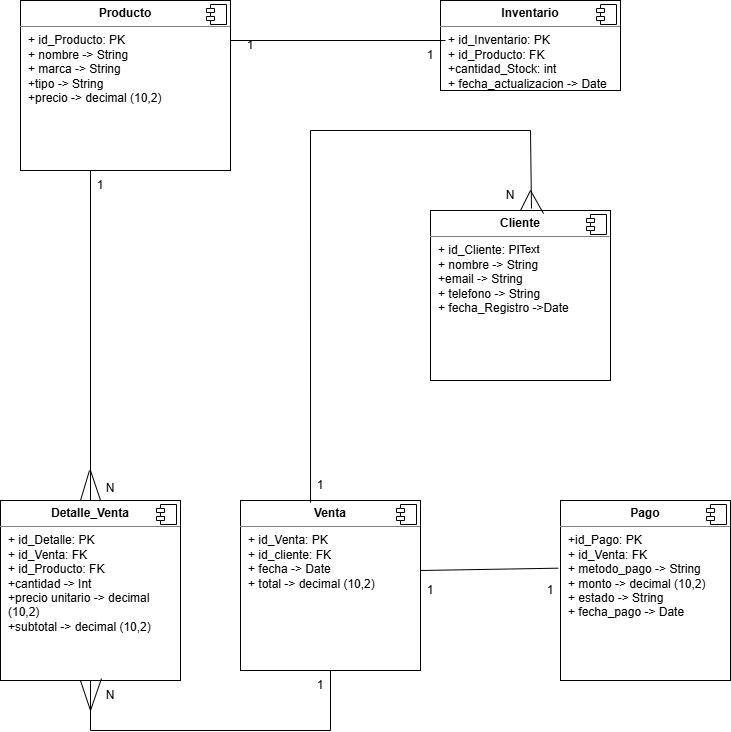

The diagram above was exported from draw.io. Its source (the exported page's mxGraphModel, read from the mxfile embedded in the PNG):
<mxGraphModel dx="1664" dy="874" grid="1" gridSize="10" guides="1" tooltips="1" connect="1" arrows="1" fold="1" page="1" pageScale="1" pageWidth="827" pageHeight="1169" math="0" shadow="0">
  <root>
    <mxCell id="0" />
    <mxCell id="1" parent="0" />
    <mxCell id="_cu9FfYJkpPAqdiGruMy-2" parent="1" style="align=left;overflow=fill;html=1;dropTarget=0;whiteSpace=wrap;" value="&lt;p style=&quot;margin:0px;margin-top:6px;text-align:center;&quot;&gt;&lt;b&gt;Producto&lt;/b&gt;&lt;/p&gt;&lt;hr size=&quot;1&quot; style=&quot;border-style:solid;&quot;&gt;&lt;p style=&quot;margin:0px;margin-left:8px;&quot;&gt;+ id_Producto: PK&lt;br&gt;+ nombre -&amp;gt; String&lt;/p&gt;&lt;p style=&quot;margin:0px;margin-left:8px;&quot;&gt;+ marca -&amp;gt; String&lt;/p&gt;&lt;p style=&quot;margin:0px;margin-left:8px;&quot;&gt;+tipo -&amp;gt; String&lt;/p&gt;&lt;p style=&quot;margin:0px;margin-left:8px;&quot;&gt;+precio -&amp;gt; decimal (10,2)&lt;/p&gt;" vertex="1">
      <mxGeometry height="170" width="210" x="50" y="110" as="geometry" />
    </mxCell>
    <mxCell id="_cu9FfYJkpPAqdiGruMy-3" parent="_cu9FfYJkpPAqdiGruMy-2" style="shape=component;jettyWidth=8;jettyHeight=4;" value="" vertex="1">
      <mxGeometry height="20" relative="1" width="20" x="1" as="geometry">
        <mxPoint x="-24" y="4" as="offset" />
      </mxGeometry>
    </mxCell>
    <mxCell id="_cu9FfYJkpPAqdiGruMy-4" parent="1" style="align=left;overflow=fill;html=1;dropTarget=0;whiteSpace=wrap;" value="&lt;p style=&quot;margin:0px;margin-top:6px;text-align:center;&quot;&gt;&lt;b&gt;Inventario&lt;/b&gt;&lt;/p&gt;&lt;hr size=&quot;1&quot; style=&quot;border-style:solid;&quot;&gt;&lt;p style=&quot;margin:0px;margin-left:8px;&quot;&gt;+ id_Inventario: PK&lt;br&gt;+ id_Producto: FK&lt;/p&gt;&lt;p style=&quot;margin:0px;margin-left:8px;&quot;&gt;+cantidad_Stock: int&lt;/p&gt;&lt;p style=&quot;margin:0px;margin-left:8px;&quot;&gt;+ fecha_actualizacion -&amp;gt; Date&lt;/p&gt;" vertex="1">
      <mxGeometry height="90" width="180" x="470" y="110" as="geometry" />
    </mxCell>
    <mxCell id="_cu9FfYJkpPAqdiGruMy-5" parent="_cu9FfYJkpPAqdiGruMy-4" style="shape=component;jettyWidth=8;jettyHeight=4;" value="" vertex="1">
      <mxGeometry height="20" relative="1" width="20" x="1" as="geometry">
        <mxPoint x="-24" y="4" as="offset" />
      </mxGeometry>
    </mxCell>
    <mxCell id="_cu9FfYJkpPAqdiGruMy-6" parent="1" style="align=left;overflow=fill;html=1;dropTarget=0;whiteSpace=wrap;" value="&lt;p style=&quot;margin:0px;margin-top:6px;text-align:center;&quot;&gt;&lt;b&gt;Cliente&lt;/b&gt;&lt;/p&gt;&lt;hr size=&quot;1&quot; style=&quot;border-style:solid;&quot;&gt;&lt;p style=&quot;margin:0px;margin-left:8px;&quot;&gt;+ id_Cliente: PK&lt;br&gt;+ nombre -&amp;gt; String&lt;/p&gt;&lt;p style=&quot;margin:0px;margin-left:8px;&quot;&gt;+email -&amp;gt; String&lt;/p&gt;&lt;p style=&quot;margin:0px;margin-left:8px;&quot;&gt;+ telefono -&amp;gt; String&lt;/p&gt;&lt;p style=&quot;margin:0px;margin-left:8px;&quot;&gt;+ fecha_Registro -&amp;gt;Date&lt;/p&gt;" vertex="1">
      <mxGeometry height="170" width="180" x="460" y="320" as="geometry" />
    </mxCell>
    <mxCell id="_cu9FfYJkpPAqdiGruMy-7" parent="_cu9FfYJkpPAqdiGruMy-6" style="shape=component;jettyWidth=8;jettyHeight=4;" value="" vertex="1">
      <mxGeometry height="20" relative="1" width="20" x="1" as="geometry">
        <mxPoint x="-24" y="4" as="offset" />
      </mxGeometry>
    </mxCell>
    <mxCell id="_cu9FfYJkpPAqdiGruMy-9" parent="1" style="align=left;overflow=fill;html=1;dropTarget=0;whiteSpace=wrap;" value="&lt;p style=&quot;margin:0px;margin-top:6px;text-align:center;&quot;&gt;&lt;b&gt;Venta&lt;/b&gt;&lt;/p&gt;&lt;hr size=&quot;1&quot; style=&quot;border-style:solid;&quot;&gt;&lt;p style=&quot;margin:0px;margin-left:8px;&quot;&gt;+ id_Venta: PK&lt;br&gt;+ id_cliente: FK&lt;/p&gt;&lt;p style=&quot;margin:0px;margin-left:8px;&quot;&gt;+ fecha -&amp;gt; Date&lt;/p&gt;&lt;p style=&quot;margin:0px;margin-left:8px;&quot;&gt;+ total -&amp;gt; decimal (10,2)&lt;/p&gt;" vertex="1">
      <mxGeometry height="170" width="180" x="270" y="610" as="geometry" />
    </mxCell>
    <mxCell id="_cu9FfYJkpPAqdiGruMy-10" parent="_cu9FfYJkpPAqdiGruMy-9" style="shape=component;jettyWidth=8;jettyHeight=4;" value="" vertex="1">
      <mxGeometry height="20" relative="1" width="20" x="1" as="geometry">
        <mxPoint x="-24" y="4" as="offset" />
      </mxGeometry>
    </mxCell>
    <mxCell id="_cu9FfYJkpPAqdiGruMy-11" parent="1" style="align=left;overflow=fill;html=1;dropTarget=0;whiteSpace=wrap;" value="&lt;p style=&quot;margin:0px;margin-top:6px;text-align:center;&quot;&gt;&lt;b&gt;Detalle_Venta&lt;/b&gt;&lt;/p&gt;&lt;hr size=&quot;1&quot; style=&quot;border-style:solid;&quot;&gt;&lt;p style=&quot;margin:0px;margin-left:8px;&quot;&gt;+ id_Detalle: PK&lt;br&gt;+ id_Venta: FK&lt;/p&gt;&lt;p style=&quot;margin:0px;margin-left:8px;&quot;&gt;+ id_Producto: FK&lt;/p&gt;&lt;p style=&quot;margin:0px;margin-left:8px;&quot;&gt;+cantidad -&amp;gt; Int&lt;/p&gt;&lt;p style=&quot;margin:0px;margin-left:8px;&quot;&gt;+precio unitario -&amp;gt; decimal (10,2)&lt;/p&gt;&lt;p style=&quot;margin:0px;margin-left:8px;&quot;&gt;+subtotal -&amp;gt; decimal (10,2)&lt;/p&gt;" vertex="1">
      <mxGeometry height="180" width="180" x="30" y="610" as="geometry" />
    </mxCell>
    <mxCell id="_cu9FfYJkpPAqdiGruMy-12" parent="_cu9FfYJkpPAqdiGruMy-11" style="shape=component;jettyWidth=8;jettyHeight=4;" value="" vertex="1">
      <mxGeometry height="20" relative="1" width="20" x="1" as="geometry">
        <mxPoint x="-24" y="4" as="offset" />
      </mxGeometry>
    </mxCell>
    <mxCell id="_cu9FfYJkpPAqdiGruMy-13" parent="1" style="align=left;overflow=fill;html=1;dropTarget=0;whiteSpace=wrap;" value="&lt;p style=&quot;margin:0px;margin-top:6px;text-align:center;&quot;&gt;&lt;b&gt;Pago&lt;/b&gt;&lt;/p&gt;&lt;hr size=&quot;1&quot; style=&quot;border-style:solid;&quot;&gt;&lt;p style=&quot;margin:0px;margin-left:8px;&quot;&gt;+id_Pago: PK&lt;br&gt;+ id_Venta: FK&lt;/p&gt;&lt;p style=&quot;margin:0px;margin-left:8px;&quot;&gt;+ metodo_pago -&amp;gt; String&lt;/p&gt;&lt;p style=&quot;margin:0px;margin-left:8px;&quot;&gt;+ monto -&amp;gt; decimal (10,2)&lt;/p&gt;&lt;p style=&quot;margin:0px;margin-left:8px;&quot;&gt;+ estado -&amp;gt; String&lt;/p&gt;&lt;p style=&quot;margin:0px;margin-left:8px;&quot;&gt;+ fecha_pago -&amp;gt; Date&lt;/p&gt;" vertex="1">
      <mxGeometry height="180" width="170" x="590" y="610" as="geometry" />
    </mxCell>
    <mxCell id="_cu9FfYJkpPAqdiGruMy-14" parent="_cu9FfYJkpPAqdiGruMy-13" style="shape=component;jettyWidth=8;jettyHeight=4;" value="" vertex="1">
      <mxGeometry height="20" relative="1" width="20" x="1" as="geometry">
        <mxPoint x="-24" y="4" as="offset" />
      </mxGeometry>
    </mxCell>
    <mxCell id="_cu9FfYJkpPAqdiGruMy-15" edge="1" parent="1" source="_cu9FfYJkpPAqdiGruMy-11" style="endArrow=none;html=1;rounded=0;exitX=0.5;exitY=0;exitDx=0;exitDy=0;" value="">
      <mxGeometry height="50" relative="1" width="50" as="geometry">
        <mxPoint x="70" y="330" as="sourcePoint" />
        <mxPoint x="120" y="280" as="targetPoint" />
      </mxGeometry>
    </mxCell>
    <mxCell id="_cu9FfYJkpPAqdiGruMy-16" edge="1" parent="1" source="_cu9FfYJkpPAqdiGruMy-11" style="endArrow=none;html=1;rounded=0;exitX=0.556;exitY=0;exitDx=0;exitDy=0;exitPerimeter=0;" value="">
      <mxGeometry height="50" relative="1" width="50" as="geometry">
        <mxPoint x="140" y="610" as="sourcePoint" />
        <mxPoint x="120" y="580" as="targetPoint" />
      </mxGeometry>
    </mxCell>
    <mxCell id="_cu9FfYJkpPAqdiGruMy-17" edge="1" parent="1" style="endArrow=none;html=1;rounded=0;" value="">
      <mxGeometry height="50" relative="1" width="50" as="geometry">
        <mxPoint x="110" y="610" as="sourcePoint" />
        <mxPoint x="118.97999999999999" y="580" as="targetPoint" />
      </mxGeometry>
    </mxCell>
    <mxCell id="_cu9FfYJkpPAqdiGruMy-19" edge="1" parent="1" source="_cu9FfYJkpPAqdiGruMy-6" style="endArrow=none;html=1;rounded=0;exitX=0.561;exitY=-0.012;exitDx=0;exitDy=0;exitPerimeter=0;" value="">
      <mxGeometry height="50" relative="1" width="50" as="geometry">
        <mxPoint x="560" y="310" as="sourcePoint" />
        <mxPoint x="560" y="240" as="targetPoint" />
      </mxGeometry>
    </mxCell>
    <mxCell id="_cu9FfYJkpPAqdiGruMy-21" edge="1" parent="1" source="_cu9FfYJkpPAqdiGruMy-6" style="endArrow=none;html=1;rounded=0;exitX=0.5;exitY=0;exitDx=0;exitDy=0;" value="">
      <mxGeometry height="50" relative="1" width="50" as="geometry">
        <mxPoint x="540" y="320" as="sourcePoint" />
        <mxPoint x="560" y="300" as="targetPoint" />
      </mxGeometry>
    </mxCell>
    <mxCell id="_cu9FfYJkpPAqdiGruMy-22" connectable="0" parent="_cu9FfYJkpPAqdiGruMy-21" style="edgeLabel;html=1;align=center;verticalAlign=middle;resizable=0;points=[];" value="Text" vertex="1">
      <mxGeometry relative="1" x="-0.15" y="-4" as="geometry">
        <mxPoint y="46" as="offset" />
      </mxGeometry>
    </mxCell>
    <mxCell id="_cu9FfYJkpPAqdiGruMy-23" edge="1" parent="1" source="_cu9FfYJkpPAqdiGruMy-6" style="endArrow=none;html=1;rounded=0;exitX=0.628;exitY=0.018;exitDx=0;exitDy=0;exitPerimeter=0;" value="">
      <mxGeometry height="50" relative="1" width="50" as="geometry">
        <mxPoint x="580" y="320" as="sourcePoint" />
        <mxPoint x="560" y="300" as="targetPoint" />
      </mxGeometry>
    </mxCell>
    <mxCell id="_cu9FfYJkpPAqdiGruMy-24" edge="1" parent="1" style="endArrow=none;html=1;rounded=0;" value="">
      <mxGeometry height="50" relative="1" width="50" as="geometry">
        <mxPoint x="340" y="240" as="sourcePoint" />
        <mxPoint x="560" y="240" as="targetPoint" />
      </mxGeometry>
    </mxCell>
    <mxCell id="_cu9FfYJkpPAqdiGruMy-25" edge="1" parent="1" source="_cu9FfYJkpPAqdiGruMy-9" style="endArrow=none;html=1;rounded=0;exitX=0.389;exitY=0.012;exitDx=0;exitDy=0;exitPerimeter=0;" value="">
      <mxGeometry height="50" relative="1" width="50" as="geometry">
        <mxPoint x="290" y="290" as="sourcePoint" />
        <mxPoint x="340" y="240" as="targetPoint" />
      </mxGeometry>
    </mxCell>
    <mxCell id="_cu9FfYJkpPAqdiGruMy-26" edge="1" parent="1" source="_cu9FfYJkpPAqdiGruMy-11" style="endArrow=none;html=1;rounded=0;exitX=0.5;exitY=1;exitDx=0;exitDy=0;" value="">
      <mxGeometry height="50" relative="1" width="50" as="geometry">
        <mxPoint x="70" y="890" as="sourcePoint" />
        <mxPoint x="120" y="840" as="targetPoint" />
      </mxGeometry>
    </mxCell>
    <mxCell id="_cu9FfYJkpPAqdiGruMy-27" edge="1" parent="1" style="endArrow=none;html=1;rounded=0;" value="">
      <mxGeometry height="50" relative="1" width="50" as="geometry">
        <mxPoint x="120" y="840" as="sourcePoint" />
        <mxPoint x="360" y="840" as="targetPoint" />
      </mxGeometry>
    </mxCell>
    <mxCell id="_cu9FfYJkpPAqdiGruMy-28" edge="1" parent="1" style="endArrow=none;html=1;rounded=0;" value="">
      <mxGeometry height="50" relative="1" width="50" as="geometry">
        <mxPoint x="360" y="840" as="sourcePoint" />
        <mxPoint x="360" y="780" as="targetPoint" />
      </mxGeometry>
    </mxCell>
    <mxCell id="_cu9FfYJkpPAqdiGruMy-29" edge="1" parent="1" style="endArrow=none;html=1;rounded=0;entryX=0.561;entryY=0.989;entryDx=0;entryDy=0;entryPerimeter=0;" target="_cu9FfYJkpPAqdiGruMy-11" value="">
      <mxGeometry height="50" relative="1" width="50" as="geometry">
        <mxPoint x="120" y="820" as="sourcePoint" />
        <mxPoint x="140" y="800" as="targetPoint" />
      </mxGeometry>
    </mxCell>
    <mxCell id="_cu9FfYJkpPAqdiGruMy-30" edge="1" parent="1" source="_cu9FfYJkpPAqdiGruMy-11" style="endArrow=none;html=1;rounded=0;exitX=0.444;exitY=1;exitDx=0;exitDy=0;exitPerimeter=0;" value="">
      <mxGeometry height="50" relative="1" width="50" as="geometry">
        <mxPoint x="100" y="840" as="sourcePoint" />
        <mxPoint x="120" y="820" as="targetPoint" />
      </mxGeometry>
    </mxCell>
    <mxCell id="_cu9FfYJkpPAqdiGruMy-32" parent="1" style="text;html=1;whiteSpace=wrap;strokeColor=none;fillColor=none;align=center;verticalAlign=middle;rounded=0;" value="1" vertex="1">
      <mxGeometry height="30" width="60" x="100" y="280" as="geometry" />
    </mxCell>
    <mxCell id="_cu9FfYJkpPAqdiGruMy-33" parent="1" style="text;html=1;whiteSpace=wrap;strokeColor=none;fillColor=none;align=center;verticalAlign=middle;rounded=0;" value="N&lt;div&gt;&lt;br&gt;&lt;/div&gt;" vertex="1">
      <mxGeometry height="30" width="60" x="110" y="590" as="geometry" />
    </mxCell>
    <mxCell id="_cu9FfYJkpPAqdiGruMy-34" parent="1" style="text;html=1;whiteSpace=wrap;strokeColor=none;fillColor=none;align=center;verticalAlign=middle;rounded=0;" value="1" vertex="1">
      <mxGeometry height="30" width="60" x="250" y="140" as="geometry" />
    </mxCell>
    <mxCell id="_cu9FfYJkpPAqdiGruMy-35" parent="1" style="text;html=1;whiteSpace=wrap;strokeColor=none;fillColor=none;align=center;verticalAlign=middle;rounded=0;" value="1" vertex="1">
      <mxGeometry height="30" width="60" x="430" y="150" as="geometry" />
    </mxCell>
    <mxCell id="_cu9FfYJkpPAqdiGruMy-36" parent="1" style="text;html=1;whiteSpace=wrap;strokeColor=none;fillColor=none;align=center;verticalAlign=middle;rounded=0;" value="1" vertex="1">
      <mxGeometry height="30" width="60" x="320" y="580" as="geometry" />
    </mxCell>
    <mxCell id="_cu9FfYJkpPAqdiGruMy-37" parent="1" style="text;html=1;whiteSpace=wrap;strokeColor=none;fillColor=none;align=center;verticalAlign=middle;rounded=0;" value="N" vertex="1">
      <mxGeometry height="30" width="60" x="510" y="290" as="geometry" />
    </mxCell>
    <mxCell id="_cu9FfYJkpPAqdiGruMy-38" parent="1" style="text;html=1;whiteSpace=wrap;strokeColor=none;fillColor=none;align=center;verticalAlign=middle;rounded=0;" value="1" vertex="1">
      <mxGeometry height="30" width="60" x="320" y="780" as="geometry" />
    </mxCell>
    <mxCell id="_cu9FfYJkpPAqdiGruMy-39" parent="1" style="text;html=1;whiteSpace=wrap;strokeColor=none;fillColor=none;align=center;verticalAlign=middle;rounded=0;" value="N" vertex="1">
      <mxGeometry height="30" width="60" x="110" y="790" as="geometry" />
    </mxCell>
    <mxCell id="_cu9FfYJkpPAqdiGruMy-40" parent="1" style="text;html=1;whiteSpace=wrap;strokeColor=none;fillColor=none;align=center;verticalAlign=middle;rounded=0;" value="1" vertex="1">
      <mxGeometry height="30" width="60" x="430" y="685" as="geometry" />
    </mxCell>
    <mxCell id="_cu9FfYJkpPAqdiGruMy-41" parent="1" style="text;html=1;whiteSpace=wrap;strokeColor=none;fillColor=none;align=center;verticalAlign=middle;rounded=0;" value="1" vertex="1">
      <mxGeometry height="30" width="60" x="550" y="685" as="geometry" />
    </mxCell>
    <mxCell id="_cu9FfYJkpPAqdiGruMy-42" edge="1" parent="1" style="endArrow=none;html=1;rounded=0;entryX=0.75;entryY=0;entryDx=0;entryDy=0;" target="_cu9FfYJkpPAqdiGruMy-35" value="">
      <mxGeometry height="50" relative="1" width="50" as="geometry">
        <mxPoint x="260" y="150" as="sourcePoint" />
        <mxPoint x="310" y="100" as="targetPoint" />
      </mxGeometry>
    </mxCell>
    <mxCell id="_cu9FfYJkpPAqdiGruMy-43" edge="1" parent="1" style="endArrow=none;html=1;rounded=0;entryX=-0.013;entryY=0.376;entryDx=0;entryDy=0;entryPerimeter=0;" target="_cu9FfYJkpPAqdiGruMy-13" value="">
      <mxGeometry height="50" relative="1" width="50" as="geometry">
        <mxPoint x="450" y="680" as="sourcePoint" />
        <mxPoint x="500" y="630" as="targetPoint" />
      </mxGeometry>
    </mxCell>
  </root>
</mxGraphModel>